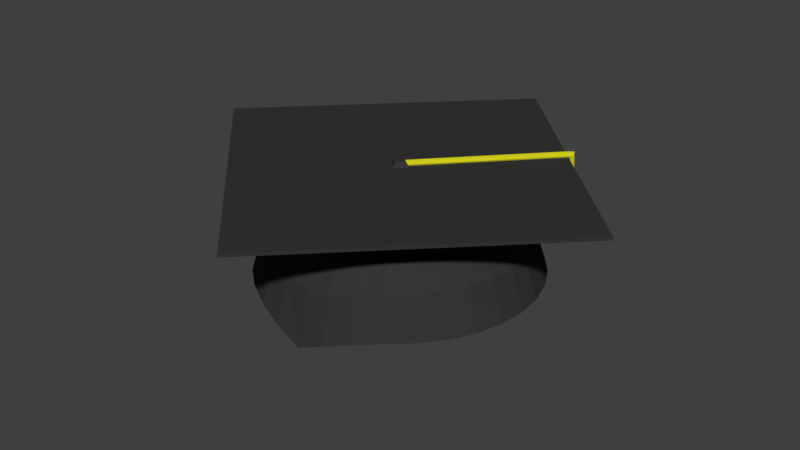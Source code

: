 # Source: grad_cap.blend  (saved by Blender 2.79.0; exported with 4.5.12 LTS)
import bpy
from mathutils import Matrix  # noqa: F401  (used for matrix-valued properties, if any)

bpy.ops.wm.read_factory_settings(use_empty=True)
scene = bpy.context.scene
scene.name = 'Scene'

# ---- collections
col_collection_1 = bpy.data.collections.new('Collection 1'); scene.collection.children.link(col_collection_1)

# ---- images (referenced by path relative to the original .blend; pixels are not part of the script)
import os
ASSET_DIR = os.environ.get("B2B_ASSET_DIR", "")  # directory of the original .blend (textures are referenced by path, not embedded)
HERE = os.path.dirname(os.path.abspath(__file__))  # packed textures are extracted next to this script under _unpacked/

def load_image(name, relpath, width, height, colorspace="sRGB"):
    """Load a texture the original file referenced (path relative to the .blend, or extracted next to this script)."""
    p = next((c for c in (os.path.join(HERE, relpath), os.path.join(ASSET_DIR, relpath)) if relpath and os.path.exists(c)), "")
    if p:
        img = bpy.data.images.load(p, check_existing=True)
        img.name = name
    else:  # same state as the original file: an image datablock whose file is absent (Cycles renders it pink)
        img = bpy.data.images.new(name, width, height)
        img.source = "FILE"
        img.filepath = "//" + (relpath or name)
    img.colorspace_settings.name = colorspace
    return img
img_mortarboard_diffuse = load_image('mortarboard_diffuse', 'mortarboard_diffuse.png', 1024, 1024, 'sRGB')

# ---- materials (node trees are filled in below, after node groups)
mat_material = bpy.data.materials.new('Material')
mat_material.alpha_threshold = 0.0
mat_material.roughness = 0.5
mat_material_001 = bpy.data.materials.new('Material.001')
mat_material_001.alpha_threshold = 0.0
mat_material_001.roughness = 0.5

# ---- material node trees
mat_material.use_nodes = True; mat_material.node_tree.nodes.clear()
_N = mat_material.node_tree.nodes; _L = mat_material.node_tree.links
n0 = _N.new('ShaderNodeOutputMaterial'); n0.name = 'Material Output'; n0.location = (300, 300)
n1 = _N.new('ShaderNodeBsdfDiffuse'); n1.name = 'Diffuse BSDF'; n1.location = (15, 344)
n1.inputs[0].default_value = (0.03728, 0.03728, 0.03728, 1.0)
n2 = _N.new('ShaderNodeTexImage'); n2.name = 'Image Texture'; n2.location = (295, 160)
n2.width = 140
n2.image = img_mortarboard_diffuse
_L.new(n1.outputs[0], n0.inputs[0])
n0.is_active_output = True
mat_material_001.use_nodes = True; mat_material_001.node_tree.nodes.clear()
_N = mat_material_001.node_tree.nodes; _L = mat_material_001.node_tree.links
n0 = _N.new('ShaderNodeOutputMaterial'); n0.name = 'Material Output'; n0.location = (300, 300)
n1 = _N.new('ShaderNodeBsdfDiffuse'); n1.name = 'Diffuse BSDF'; n1.location = (18, 347)
n1.inputs[0].default_value = (0.648, 0.625, 0.013, 1.0)
n2 = _N.new('ShaderNodeTexImage'); n2.name = 'Image Texture'; n2.location = (300, 175)
n2.width = 140
n2.image = img_mortarboard_diffuse
_L.new(n1.outputs[0], n0.inputs[0])
n0.is_active_output = True

# ---- world
world_world = bpy.data.worlds.new('World'); scene.world = world_world
world_world.color = (0.05088, 0.05088, 0.05088)
world_world.use_sun_shadow = False
world_world.sun_shadow_jitter_overblur = 0.0
world_world.cycles.sampling_method = 'MANUAL'

# ---- meshes
me_circle = bpy.data.meshes.new('Circle')
me_circle.from_pydata([(0.0, 1.0, -0.1812), (-0.1951, 0.9808, -0.09935), (-0.3827, 0.9239, -0.03914), (-0.5556, 0.8315, -0.005689), (-0.7071, 0.7071, 0.0), (-0.8315, 0.5556, 0.0), (-0.9239, 0.3827, 0.0), (-0.9808, 0.1951, 0.0), (-1.0, 7.55e-08, 0.0), (-0.9808, -0.1951, 0.0), (-0.9239, -0.3827, 0.0), (-0.8315, -0.5556, 0.0), (-0.7071, -0.7071, 0.0), (-0.5556, -0.8315, -0.005689), (-0.3827, -0.9239, -0.03914), (-0.1951, -0.9808, -0.09935), (3.258e-07, -1.0, -0.1812), (0.1951, -0.9808, -0.09935), (0.3827, -0.9239, -0.03914), (0.5556, -0.8315, -0.005689), (0.7071, -0.7071, 0.0), (0.8315, -0.5556, 0.0), (0.9239, -0.3827, 0.0), (0.9808, -0.1951, 0.0), (1.0, 9.656e-07, 0.0), (0.9808, 0.1951, 0.0), (0.9239, 0.3827, 0.0), (0.8315, 0.5556, 0.0), (0.7071, 0.7071, 0.0), (0.5556, 0.8315, -0.005689), (0.3827, 0.9239, -0.03914), (0.1951, 0.9808, -0.09935), (-9.236e-09, 0.9067, 0.2102), (-0.1769, 0.8893, 0.2284), (-0.347, 0.8377, 0.2627), (-0.5037, 0.7539, 0.2851), (-0.6411, 0.6411, 0.2867), (-0.7539, 0.5037, 0.2867), (-0.8377, 0.347, 0.2867), (-0.8893, 0.1769, 0.2867), (-0.9067, 9.534e-08, 0.2867), (-0.8893, -0.1769, 0.2867), (-0.8377, -0.347, 0.2867), (-0.7539, -0.5037, 0.2867), (-0.6411, -0.6411, 0.2867), (-0.5037, -0.7539, 0.2851), (-0.347, -0.8377, 0.2627), (-0.1769, -0.8893, 0.2284), (2.862e-07, -0.9067, 0.2102), (0.1769, -0.8893, 0.2284), (0.347, -0.8377, 0.2627), (0.5037, -0.7539, 0.2851), (0.6411, -0.6411, 0.2867), (0.7539, -0.5037, 0.2867), (0.8377, -0.347, 0.2867), (0.8893, -0.1769, 0.2867), (0.9067, 9.024e-07, 0.2867), (0.8893, 0.1769, 0.2867), (0.8377, 0.347, 0.2867), (0.7539, 0.5037, 0.2867), (0.6411, 0.6411, 0.2867), (0.5037, 0.7539, 0.2851), (0.347, 0.8377, 0.2627), (0.1769, 0.8893, 0.2284), (-4.595e-08, 0.5532, 0.6063), (-0.1079, 0.5426, 0.6063), (-0.2117, 0.5111, 0.6063), (-0.3073, 0.46, 0.6063), (-0.3912, 0.3912, 0.6063), (-0.46, 0.3073, 0.6063), (-0.5111, 0.2117, 0.6063), (-0.5426, 0.1079, 0.6063), (-0.5532, 1.738e-07, 0.6063), (-0.5426, -0.1079, 0.6063), (-0.5111, -0.2117, 0.6063), (-0.46, -0.3073, 0.6063), (-0.3912, -0.3912, 0.6063), (-0.3073, -0.46, 0.6063), (-0.2117, -0.5111, 0.6063), (-0.1079, -0.5426, 0.6063), (1.343e-07, -0.5532, 0.6063), (0.1079, -0.5426, 0.6063), (0.2117, -0.5111, 0.6063), (0.3073, -0.46, 0.6063), (0.3912, -0.3912, 0.6063), (0.46, -0.3073, 0.6063), (0.5111, -0.2117, 0.6063), (0.5426, -0.1079, 0.6063), (0.5532, 6.662e-07, 0.6063), (0.5426, 0.1079, 0.6063), (0.5111, 0.2117, 0.6063), (0.46, 0.3073, 0.6063), (0.3912, 0.3912, 0.6063), (0.3073, 0.46, 0.6063), (0.2117, 0.5111, 0.6063), (0.1079, 0.5426, 0.6063), (-1.187e-07, 2.85e-07, 0.7073), (0.774, -0.154, 0.4338), (-0.774, -0.154, 0.4338), (0.7291, -0.302, 0.4338), (-0.7892, 1.202e-07, 0.4338), (0.6562, -0.4384, 0.4338), (-0.774, 0.154, 0.4338), (0.558, -0.558, 0.4338), (-0.7291, 0.302, 0.4338), (0.4384, -0.6562, 0.4338), (-0.6562, 0.4384, 0.4338), (0.302, -0.7291, 0.4292), (0.154, 0.774, 0.417), (-0.558, 0.558, 0.4338), (0.154, -0.774, 0.417), (0.302, 0.7291, 0.4292), (-0.4384, 0.6562, 0.4338), (2.328e-07, -0.7892, 0.4104), (0.4384, 0.6562, 0.4338), (-0.302, 0.7291, 0.4292), (-0.154, -0.774, 0.417), (0.558, 0.558, 0.4338), (-2.438e-08, 0.7892, 0.4104), (-0.154, 0.774, 0.417), (-0.302, -0.7291, 0.4292), (0.6562, 0.4384, 0.4338), (-0.4384, -0.6562, 0.4338), (0.7291, 0.302, 0.4338), (-0.6562, -0.4384, 0.4338), (-0.558, -0.558, 0.4338), (0.7892, 8.227e-07, 0.4338), (0.774, 0.154, 0.4338), (-0.7291, -0.302, 0.4338), (0.0, -0.0782, 0.7336), (0.0782, 0.0, 0.7336), (-0.0782, 0.0, 0.7336), (0.0, 0.0782, 0.7336), (0.0, 0.9797, -0.1864), (-0.193, 0.9606, -0.1049), (-0.3764, 0.9048, -0.04525), (-0.545, 0.8145, -0.01208), (-0.693, 0.6929, -0.006477), (-0.8149, 0.5445, -0.006497), (-0.9054, 0.375, -0.006497), (-0.9612, 0.1912, -0.006497), (-0.98, 7.55e-08, -0.006497), (-0.9612, -0.1912, -0.006497), (-0.9054, -0.375, -0.006497), (-0.8149, -0.5445, -0.006497), (-0.693, -0.6929, -0.006477), (-0.545, -0.8145, -0.01208), (-0.3764, -0.9048, -0.04525), (-0.193, -0.9606, -0.1049), (3.258e-07, -0.9797, -0.1864), (0.193, -0.9606, -0.1049), (0.3764, -0.9048, -0.04525), (0.545, -0.8145, -0.01208), (0.693, -0.6929, -0.006477), (0.8149, -0.5445, -0.006497), (0.9054, -0.375, -0.006497), (0.9612, -0.1912, -0.006497), (0.98, 9.656e-07, -0.006497), (0.9612, 0.1912, -0.006497), (0.9054, 0.375, -0.006497), (0.8149, 0.5445, -0.006497), (0.693, 0.6929, -0.006477), (0.545, 0.8145, -0.01208), (0.3764, 0.9048, -0.04525), (0.193, 0.9606, -0.1049), (-9.236e-09, 0.8872, 0.2023), (-0.1744, 0.8702, 0.22), (-0.3409, 0.8198, 0.2535), (-0.4939, 0.7382, 0.2753), (-0.6281, 0.628, 0.2769), (-0.7385, 0.4934, 0.2769), (-0.8206, 0.3399, 0.2769), (-0.8711, 0.1733, 0.2769), (-0.8882, 9.534e-08, 0.2769), (-0.8711, -0.1733, 0.2769), (-0.8206, -0.3399, 0.2769), (-0.7385, -0.4934, 0.2769), (-0.6281, -0.628, 0.2769), (-0.4939, -0.7382, 0.2753), (-0.3409, -0.8198, 0.2535), (-0.1744, -0.8702, 0.22), (2.862e-07, -0.8872, 0.2023), (0.1744, -0.8702, 0.22), (0.3409, -0.8198, 0.2535), (0.4939, -0.7382, 0.2753), (0.6281, -0.628, 0.2769), (0.7385, -0.4934, 0.2769), (0.8206, -0.3399, 0.2769), (0.8711, -0.1733, 0.2769), (0.8882, 9.024e-07, 0.2769), (0.8711, 0.1733, 0.2769), (0.8206, 0.3399, 0.2769), (0.7385, 0.4934, 0.2769), (0.6281, 0.628, 0.2769), (0.4939, 0.7382, 0.2753), (0.3409, 0.8198, 0.2535), (0.1744, 0.8702, 0.22), (-4.595e-08, 0.5441, 0.5874), (-0.1065, 0.5337, 0.5873), (-0.2086, 0.5029, 0.5872), (-0.3027, 0.4528, 0.5871), (-0.3851, 0.3851, 0.5871), (-0.4529, 0.3026, 0.5871), (-0.5032, 0.2084, 0.5871), (-0.5342, 0.1063, 0.5871), (-0.5447, 1.738e-07, 0.5871), (-0.5342, -0.1063, 0.5871), (-0.5032, -0.2084, 0.5871), (-0.4529, -0.3026, 0.5871), (-0.3851, -0.3851, 0.5871), (-0.3027, -0.4528, 0.5871), (-0.2086, -0.5029, 0.5872), (-0.1065, -0.5337, 0.5873), (1.343e-07, -0.5441, 0.5874), (0.1065, -0.5337, 0.5873), (0.2086, -0.5029, 0.5872), (0.3027, -0.4528, 0.5871), (0.3851, -0.3851, 0.5871), (0.4529, -0.3026, 0.5871), (0.5032, -0.2084, 0.5871), (0.5342, -0.1063, 0.5871), (0.5447, 6.662e-07, 0.5871), (0.5342, 0.1063, 0.5871), (0.5032, 0.2084, 0.5871), (0.4529, 0.3026, 0.5871), (0.3851, 0.3851, 0.5871), (0.3027, 0.4528, 0.5871), (0.2086, 0.5029, 0.5872), (0.1065, 0.5337, 0.5873), (-1.187e-07, 2.85e-07, 0.6863), (0.7597, -0.1511, 0.4187), (-0.7597, -0.1511, 0.4187), (0.7156, -0.2964, 0.4187), (-0.7746, 1.202e-07, 0.4187), (0.644, -0.4303, 0.4187), (-0.7597, 0.1511, 0.4187), (0.5477, -0.5477, 0.4187), (-0.7156, 0.2964, 0.4187), (0.4305, -0.6437, 0.4188), (-0.644, 0.4303, 0.4187), (0.2971, -0.7147, 0.4147), (0.1518, 0.7584, 0.4031), (-0.5477, 0.5477, 0.4187), (0.1518, -0.7584, 0.4031), (0.2971, 0.7147, 0.4147), (-0.4305, 0.6437, 0.4188), (2.328e-07, -0.7731, 0.3969), (0.4305, 0.6437, 0.4188), (-0.2971, 0.7147, 0.4147), (-0.1518, -0.7584, 0.4031), (0.5477, 0.5477, 0.4187), (-2.438e-08, 0.7731, 0.3969), (-0.1518, 0.7584, 0.4031), (-0.2971, -0.7147, 0.4147), (0.644, 0.4303, 0.4187), (-0.4305, -0.6437, 0.4188), (0.7156, 0.2964, 0.4187), (-0.644, -0.4303, 0.4187), (-0.5477, -0.5477, 0.4187), (0.7746, 8.227e-07, 0.4187), (0.7597, 0.1511, 0.4187), (-0.7156, -0.2964, 0.4187), (0.0, -1.585, 0.7126), (1.585, 0.0, 0.7126), (-1.585, 0.0, 0.7126), (0.0, 1.585, 0.7126), (-1.585, 0.0, 0.7336), (0.0, -1.585, 0.7336), (1.585, 0.0, 0.7336), (0.0, 1.585, 0.7336), (0.0, -0.04608, 0.771), (0.04608, 0.0, 0.771), (-0.04608, 0.0, 0.771), (0.0, 0.04608, 0.771), (0.8048, 0.8339, 0.7607), (0.7966, 0.8502, 0.7653), (0.7677, 0.8216, 0.7682), (0.02043, 0.01644, 0.7682), (0.7798, 0.8095, 0.7611), (0.03258, 0.004283, 0.7611), (0.7849, 0.8044, 0.7439), (0.03762, -0.0007516, 0.7439), (0.7799, 0.8097, 0.7263), (0.03258, 0.004283, 0.7267), (0.7682, 0.822, 0.7186), (0.02043, 0.01644, 0.7196), (0.7557, 0.8338, 0.7265), (0.008271, 0.02859, 0.7267), (0.7505, 0.8388, 0.7439), (0.003236, 0.03363, 0.7439), (0.7555, 0.8338, 0.7611), (0.008271, 0.02859, 0.7611), (0.8014, 0.8198, 0.7463), (0.7883, 0.8162, 0.7303), (0.7736, 0.8252, 0.7217), (0.7652, 0.8413, 0.7269), (0.7686, 0.8555, 0.7415), (0.7816, 0.8591, 0.7573), (0.8347, 0.8388, 0.1772), (0.8206, 0.8674, 0.1751), (0.8221, 0.8031, 0.1749), (0.7858, 0.7906, 0.1695), (0.7539, 0.8025, 0.1658), (0.7423, 0.8334, 0.1638), (0.755, 0.8691, 0.166), (0.7912, 0.8816, 0.1714)], [], [(30, 62, 61, 29), (17, 49, 48, 16), (4, 36, 35, 3), (31, 63, 62, 30), (18, 50, 49, 17), (5, 37, 36, 4), (0, 32, 63, 31), (19, 51, 50, 18), (6, 38, 37, 5), (20, 52, 51, 19), (7, 39, 38, 6), (21, 53, 52, 20), (8, 40, 39, 7), (22, 54, 53, 21), (9, 41, 40, 8), (23, 55, 54, 22), (10, 42, 41, 9), (24, 56, 55, 23), (11, 43, 42, 10), (25, 57, 56, 24), (12, 44, 43, 11), (26, 58, 57, 25), (13, 45, 44, 12), (27, 59, 58, 26), (14, 46, 45, 13), (1, 33, 32, 0), (28, 60, 59, 27), (15, 47, 46, 14), (2, 34, 33, 1), (29, 61, 60, 28), (16, 48, 47, 15), (3, 35, 34, 2), (126, 127, 89, 88), (124, 125, 76, 75), (127, 123, 90, 89), (125, 122, 77, 76), (123, 121, 91, 90), (122, 120, 78, 77), (118, 119, 65, 64), (121, 117, 92, 91), (120, 116, 79, 78), (119, 115, 66, 65), (117, 114, 93, 92), (116, 113, 80, 79), (115, 112, 67, 66), (114, 111, 94, 93), (113, 110, 81, 80), (112, 109, 68, 67), (111, 108, 95, 94), (110, 107, 82, 81), (109, 106, 69, 68), (108, 118, 64, 95), (107, 105, 83, 82), (106, 104, 70, 69), (105, 103, 84, 83), (104, 102, 71, 70), (103, 101, 85, 84), (102, 100, 72, 71), (101, 99, 86, 85), (100, 98, 73, 72), (99, 97, 87, 86), (98, 128, 74, 73), (97, 126, 88, 87), (128, 124, 75, 74), (64, 65, 96), (91, 92, 96), (78, 79, 96), (65, 66, 96), (92, 93, 96), (79, 80, 96), (66, 67, 96), (93, 94, 96), (80, 81, 96), (67, 68, 96), (94, 95, 96), (81, 82, 96), (68, 69, 96), (95, 64, 96), (82, 83, 96), (69, 70, 96), (83, 84, 96), (70, 71, 96), (84, 85, 96), (71, 72, 96), (85, 86, 96), (72, 73, 96), (86, 87, 96), (73, 74, 96), (87, 88, 96), (74, 75, 96), (88, 89, 96), (75, 76, 96), (89, 90, 96), (76, 77, 96), (90, 91, 96), (77, 78, 96), (42, 43, 124, 128), (55, 56, 126, 97), (41, 42, 128, 98), (54, 55, 97, 99), (40, 41, 98, 100), (53, 54, 99, 101), (39, 40, 100, 102), (52, 53, 101, 103), (38, 39, 102, 104), (51, 52, 103, 105), (37, 38, 104, 106), (50, 51, 105, 107), (63, 32, 118, 108), (36, 37, 106, 109), (49, 50, 107, 110), (62, 63, 108, 111), (35, 36, 109, 112), (48, 49, 110, 113), (61, 62, 111, 114), (34, 35, 112, 115), (47, 48, 113, 116), (60, 61, 114, 117), (33, 34, 115, 119), (46, 47, 116, 120), (59, 60, 117, 121), (32, 33, 119, 118), (45, 46, 120, 122), (58, 59, 121, 123), (44, 45, 122, 125), (57, 58, 123, 127), (43, 44, 125, 124), (56, 57, 127, 126), (131, 129, 270, 272), (163, 162, 194, 195), (150, 149, 181, 182), (137, 136, 168, 169), (164, 163, 195, 196), (151, 150, 182, 183), (138, 137, 169, 170), (133, 164, 196, 165), (152, 151, 183, 184), (139, 138, 170, 171), (153, 152, 184, 185), (140, 139, 171, 172), (154, 153, 185, 186), (141, 140, 172, 173), (155, 154, 186, 187), (142, 141, 173, 174), (156, 155, 187, 188), (143, 142, 174, 175), (157, 156, 188, 189), (144, 143, 175, 176), (158, 157, 189, 190), (145, 144, 176, 177), (159, 158, 190, 191), (146, 145, 177, 178), (160, 159, 191, 192), (147, 146, 178, 179), (134, 133, 165, 166), (161, 160, 192, 193), (148, 147, 179, 180), (135, 134, 166, 167), (162, 161, 193, 194), (149, 148, 180, 181), (136, 135, 167, 168), (259, 221, 222, 260), (257, 208, 209, 258), (260, 222, 223, 256), (258, 209, 210, 255), (256, 223, 224, 254), (255, 210, 211, 253), (251, 197, 198, 252), (254, 224, 225, 250), (253, 211, 212, 249), (252, 198, 199, 248), (250, 225, 226, 247), (249, 212, 213, 246), (248, 199, 200, 245), (247, 226, 227, 244), (246, 213, 214, 243), (245, 200, 201, 242), (244, 227, 228, 241), (243, 214, 215, 240), (242, 201, 202, 239), (241, 228, 197, 251), (240, 215, 216, 238), (239, 202, 203, 237), (238, 216, 217, 236), (237, 203, 204, 235), (236, 217, 218, 234), (235, 204, 205, 233), (234, 218, 219, 232), (233, 205, 206, 231), (232, 219, 220, 230), (231, 206, 207, 261), (230, 220, 221, 259), (261, 207, 208, 257), (197, 229, 198), (224, 229, 225), (211, 229, 212), (198, 229, 199), (225, 229, 226), (212, 229, 213), (199, 229, 200), (226, 229, 227), (213, 229, 214), (200, 229, 201), (227, 229, 228), (214, 229, 215), (201, 229, 202), (228, 229, 197), (215, 229, 216), (202, 229, 203), (216, 229, 217), (203, 229, 204), (217, 229, 218), (204, 229, 205), (218, 229, 219), (205, 229, 206), (219, 229, 220), (206, 229, 207), (220, 229, 221), (207, 229, 208), (221, 229, 222), (208, 229, 209), (222, 229, 223), (209, 229, 210), (223, 229, 224), (210, 229, 211), (175, 261, 257, 176), (188, 230, 259, 189), (174, 231, 261, 175), (187, 232, 230, 188), (173, 233, 231, 174), (186, 234, 232, 187), (172, 235, 233, 173), (185, 236, 234, 186), (171, 237, 235, 172), (184, 238, 236, 185), (170, 239, 237, 171), (183, 240, 238, 184), (196, 241, 251, 165), (169, 242, 239, 170), (182, 243, 240, 183), (195, 244, 241, 196), (168, 245, 242, 169), (181, 246, 243, 182), (194, 247, 244, 195), (167, 248, 245, 168), (180, 249, 246, 181), (193, 250, 247, 194), (166, 252, 248, 167), (179, 253, 249, 180), (192, 254, 250, 193), (165, 251, 252, 166), (178, 255, 253, 179), (191, 256, 254, 192), (177, 258, 255, 178), (190, 260, 256, 191), (176, 257, 258, 177), (189, 259, 260, 190), (262, 264, 265, 263), (1, 0, 133, 134), (2, 1, 134, 135), (3, 2, 135, 136), (4, 3, 136, 137), (5, 4, 137, 138), (6, 5, 138, 139), (7, 6, 139, 140), (8, 7, 140, 141), (9, 8, 141, 142), (10, 9, 142, 143), (11, 10, 143, 144), (12, 11, 144, 145), (13, 12, 145, 146), (14, 13, 146, 147), (15, 14, 147, 148), (16, 15, 148, 149), (17, 16, 149, 150), (18, 17, 150, 151), (19, 18, 151, 152), (20, 19, 152, 153), (21, 20, 153, 154), (22, 21, 154, 155), (23, 22, 155, 156), (24, 23, 156, 157), (25, 24, 157, 158), (26, 25, 158, 159), (27, 26, 159, 160), (28, 27, 160, 161), (29, 28, 161, 162), (30, 29, 162, 163), (31, 30, 163, 164), (0, 31, 164, 133), (267, 266, 264, 262), (268, 267, 262, 263), (269, 268, 263, 265), (266, 269, 265, 264), (129, 131, 266, 267), (130, 129, 267, 268), (132, 130, 268, 269), (131, 132, 269, 266), (270, 271, 273, 272), (132, 131, 272, 273), (129, 130, 271, 270), (130, 132, 273, 271), (297, 275, 299, 305), (288, 290, 297, 296), (276, 277, 279, 278), (295, 296, 304, 303), (280, 282, 293, 292), (278, 279, 281, 280), (293, 294, 302, 301), (290, 276, 275, 297), (280, 281, 283, 282), (275, 274, 298, 299), (286, 288, 296, 295), (282, 283, 285, 284), (294, 295, 303, 302), (278, 280, 292, 274), (284, 285, 287, 286), (299, 298, 300, 301, 302, 303, 304, 305), (276, 278, 274, 275), (286, 287, 289, 288), (279, 277, 291, 289, 287, 285, 283, 281), (296, 297, 305, 304), (288, 289, 291, 290), (292, 293, 301, 300), (282, 284, 294, 293), (290, 291, 277, 276), (284, 286, 295, 294), (274, 292, 300, 298)])
me_circle.polygons.foreach_set('material_index', [0, 0, 0, 0, 0, 0, 0, 0, 0, 0, 0, 0, 0, 0, 0, 0, 0, 0, 0, 0, 0, 0, 0, 0, 0, 0, 0, 0, 0, 0, 0, 0, 0, 0, 0, 0, 0, 0, 0, 0, 0, 0, 0, 0, 0, 0, 0, 0, 0, 0, 0, 0, 0, 0, 0, 0, 0, 0, 0, 0, 0, 0, 0, 0, 0, 0, 0, 0, 0, 0, 0, 0, 0, 0, 0, 0, 0, 0, 0, 0, 0, 0, 0, 0, 0, 0, 0, 0, 0, 0, 0, 0, 0, 0, 0, 0, 0, 0, 0, 0, 0, 0, 0, 0, 0, 0, 0, 0, 0, 0, 0, 0, 0, 0, 0, 0, 0, 0, 0, 0, 0, 0, 0, 0, 0, 0, 0, 0, 0, 0, 0, 0, 0, 0, 0, 0, 0, 0, 0, 0, 0, 0, 0, 0, 0, 0, 0, 0, 0, 0, 0, 0, 0, 0, 0, 0, 0, 0, 0, 0, 0, 0, 0, 0, 0, 0, 0, 0, 0, 0, 0, 0, 0, 0, 0, 0, 0, 0, 0, 0, 0, 0, 0, 0, 0, 0, 0, 0, 0, 0, 0, 0, 0, 0, 0, 0, 0, 0, 0, 0, 0, 0, 0, 0, 0, 0, 0, 0, 0, 0, 0, 0, 0, 0, 0, 0, 0, 0, 0, 0, 0, 0, 0, 0, 0, 0, 0, 0, 0, 0, 0, 0, 0, 0, 0, 0, 0, 0, 0, 0, 0, 0, 0, 0, 0, 0, 0, 0, 0, 0, 0, 0, 0, 0, 0, 0, 0, 0, 0, 0, 0, 0, 0, 0, 0, 0, 0, 0, 0, 0, 0, 0, 0, 0, 0, 0, 0, 0, 0, 0, 0, 0, 0, 0, 0, 0, 0, 0, 0, 0, 0, 0, 0, 0, 0, 0, 0, 0, 0, 0, 0, 0, 1, 1, 1, 1, 1, 1, 1, 1, 1, 1, 1, 1, 1, 1, 1, 1, 1, 1, 1, 1, 1, 1, 1, 1, 1, 1])
_uv = me_circle.uv_layers.new(name='UVMap')
_uv.uv.foreach_set('vector', [0.3105, 0.6733, 0.3656, 0.6626, 0.372, 0.6845, 0.3191, 0.6975, 0.8495, 0.6631, 0.792, 0.68, 0.7916, 0.6564, 0.86, 0.6357, 0.3154, 0.4761, 0.368, 0.4838, 0.3664, 0.5134, 0.313, 0.5088, 0.2977, 0.6446, 0.3576, 0.6366, 0.3656, 0.6626, 0.3105, 0.6733, 0.8431, 0.6942, 0.7898, 0.7077, 0.792, 0.68, 0.8495, 0.6631, 0.3175, 0.4465, 0.3699, 0.4569, 0.368, 0.4838, 0.3154, 0.4761, 0.2818, 0.6126, 0.3531, 0.6075, 0.3576, 0.6366, 0.2977, 0.6446, 0.8415, 0.7276, 0.7897, 0.7379, 0.7898, 0.7077, 0.8431, 0.6942, 0.3201, 0.4211, 0.3723, 0.4338, 0.3699, 0.4569, 0.3175, 0.4465, 0.8448, 0.7621, 0.7934, 0.7691, 0.7897, 0.7379, 0.8415, 0.7276, 0.3232, 0.4009, 0.3751, 0.4155, 0.3723, 0.4338, 0.3201, 0.4211, 0.8489, 0.7969, 0.797, 0.8006, 0.7934, 0.7691, 0.8448, 0.7621, 0.9033, 0.02379, 0.8506, 0.02868, 0.8521, 0.007102, 0.905, 0.0, 0.8526, 0.8307, 0.8004, 0.8313, 0.797, 0.8006, 0.8489, 0.7969, 0.9009, 0.05209, 0.8484, 0.05433, 0.8506, 0.02868, 0.9033, 0.02379, 0.8558, 0.8623, 0.8033, 0.8599, 0.8004, 0.8313, 0.8526, 0.8307, 0.8978, 0.0838, 0.8455, 0.08308, 0.8484, 0.05433, 0.9009, 0.05209, 0.8583, 0.8904, 0.8055, 0.8854, 0.8033, 0.8599, 0.8558, 0.8623, 0.8941, 0.1177, 0.8422, 0.1138, 0.8455, 0.08308, 0.8978, 0.0838, 0.86, 0.9139, 0.8071, 0.9067, 0.8055, 0.8854, 0.8583, 0.8904, 0.89, 0.1525, 0.8385, 0.1454, 0.8422, 0.1138, 0.8941, 0.1177, 0.6427, 0.7895, 0.6012, 0.7952, 0.6049, 0.7656, 0.6468, 0.7569, 0.8867, 0.187, 0.8349, 0.1766, 0.8385, 0.1454, 0.89, 0.1525, 0.6412, 0.8241, 0.5998, 0.8265, 0.6012, 0.7952, 0.6427, 0.7895, 0.8882, 0.2203, 0.8349, 0.2066, 0.8349, 0.1766, 0.8867, 0.187, 0.2956, 0.5784, 0.3557, 0.5765, 0.3531, 0.6075, 0.2818, 0.6126, 0.6422, 0.8591, 0.6008, 0.8583, 0.5998, 0.8265, 0.6412, 0.8241, 0.8946, 0.2511, 0.837, 0.2341, 0.8349, 0.2066, 0.8882, 0.2203, 0.3063, 0.5434, 0.3618, 0.5447, 0.3557, 0.5765, 0.2956, 0.5784, 0.6468, 0.8933, 0.6043, 0.8893, 0.6008, 0.8583, 0.6422, 0.8591, 0.905, 0.2783, 0.8365, 0.2576, 0.837, 0.2341, 0.8946, 0.2511, 0.313, 0.5088, 0.3664, 0.5134, 0.3618, 0.5447, 0.3063, 0.5434, 0.07089, 0.4401, 0.09617, 0.4288, 0.1094, 0.4689, 0.09173, 0.4768, 0.1309, 0.7035, 0.1036, 0.6989, 0.1147, 0.6582, 0.1338, 0.6615, 0.09617, 0.4288, 0.1232, 0.4227, 0.1284, 0.4646, 0.1094, 0.4689, 0.1036, 0.6989, 0.07777, 0.689, 0.09655, 0.6513, 0.1147, 0.6582, 0.1232, 0.4227, 0.1508, 0.4219, 0.1478, 0.4641, 0.1284, 0.4646, 0.07777, 0.689, 0.05433, 0.6742, 0.08012, 0.641, 0.09655, 0.6513, 0.2636, 0.4928, 0.2749, 0.518, 0.2347, 0.5315, 0.2268, 0.5137, 0.1508, 0.4219, 0.1781, 0.4266, 0.1669, 0.4673, 0.1478, 0.4641, 0.05433, 0.6742, 0.03423, 0.6552, 0.06602, 0.6276, 0.08012, 0.641, 0.2749, 0.518, 0.281, 0.545, 0.239, 0.5504, 0.2347, 0.5315, 0.1781, 0.4266, 0.204, 0.4364, 0.185, 0.4743, 0.1669, 0.4673, 0.03423, 0.6552, 0.01822, 0.6326, 0.0548, 0.6118, 0.06602, 0.6276, 0.281, 0.545, 0.2818, 0.5727, 0.2395, 0.5698, 0.239, 0.5504, 0.204, 0.4364, 0.2274, 0.4512, 0.2015, 0.4846, 0.185, 0.4743, 0.01822, 0.6326, 0.006921, 0.6074, 0.04688, 0.5941, 0.0548, 0.6118, 0.2818, 0.5727, 0.2771, 0.5999, 0.2363, 0.5889, 0.2395, 0.5698, 0.2274, 0.4512, 0.2475, 0.4702, 0.2156, 0.4979, 0.2015, 0.4846, 0.006921, 0.6074, 0.0007664, 0.5804, 0.04257, 0.5752, 0.04688, 0.5941, 0.2771, 0.5999, 0.2672, 0.6258, 0.2294, 0.607, 0.2363, 0.5889, 0.2475, 0.4702, 0.2636, 0.4928, 0.2268, 0.5137, 0.2156, 0.4979, 0.0007664, 0.5804, 0.0, 0.5528, 0.04204, 0.5558, 0.04257, 0.5752, 0.2672, 0.6258, 0.2525, 0.6492, 0.219, 0.6234, 0.2294, 0.607, 0.0, 0.5528, 0.00465, 0.5255, 0.04529, 0.5367, 0.04204, 0.5558, 0.2525, 0.6492, 0.2335, 0.6693, 0.2057, 0.6375, 0.219, 0.6234, 0.00465, 0.5255, 0.01454, 0.4996, 0.05222, 0.5186, 0.04529, 0.5367, 0.2335, 0.6693, 0.2109, 0.6853, 0.1899, 0.6487, 0.2057, 0.6375, 0.01454, 0.4996, 0.02928, 0.4762, 0.06256, 0.5021, 0.05222, 0.5186, 0.2109, 0.6853, 0.1856, 0.6966, 0.1721, 0.6566, 0.1899, 0.6487, 0.02928, 0.4762, 0.0483, 0.4561, 0.0759, 0.4881, 0.06256, 0.5021, 0.1856, 0.6966, 0.1586, 0.7027, 0.1532, 0.6609, 0.1721, 0.6566, 0.0483, 0.4561, 0.07089, 0.4401, 0.09173, 0.4768, 0.0759, 0.4881, 0.1586, 0.7027, 0.1309, 0.7035, 0.1338, 0.6615, 0.1532, 0.6609, 0.2268, 0.5137, 0.2347, 0.5315, 0.1407, 0.5628, 0.1478, 0.4641, 0.1669, 0.4673, 0.1407, 0.5628, 0.08012, 0.641, 0.06602, 0.6276, 0.1407, 0.5628, 0.2347, 0.5315, 0.239, 0.5504, 0.1407, 0.5628, 0.1669, 0.4673, 0.185, 0.4743, 0.1407, 0.5628, 0.06602, 0.6276, 0.0548, 0.6118, 0.1407, 0.5628, 0.239, 0.5504, 0.2395, 0.5698, 0.1407, 0.5628, 0.185, 0.4743, 0.2015, 0.4846, 0.1407, 0.5628, 0.0548, 0.6118, 0.04688, 0.5941, 0.1407, 0.5628, 0.2395, 0.5698, 0.2363, 0.5889, 0.1407, 0.5628, 0.2015, 0.4846, 0.2156, 0.4979, 0.1407, 0.5628, 0.04688, 0.5941, 0.04257, 0.5752, 0.1407, 0.5628, 0.2363, 0.5889, 0.2294, 0.607, 0.1407, 0.5628, 0.2156, 0.4979, 0.2268, 0.5137, 0.1407, 0.5628, 0.04257, 0.5752, 0.04204, 0.5558, 0.1407, 0.5628, 0.2294, 0.607, 0.219, 0.6234, 0.1407, 0.5628, 0.04204, 0.5558, 0.04529, 0.5367, 0.1407, 0.5628, 0.219, 0.6234, 0.2057, 0.6375, 0.1407, 0.5628, 0.04529, 0.5367, 0.05222, 0.5186, 0.1407, 0.5628, 0.2057, 0.6375, 0.1899, 0.6487, 0.1407, 0.5628, 0.05222, 0.5186, 0.06256, 0.5021, 0.1407, 0.5628, 0.1899, 0.6487, 0.1721, 0.6566, 0.1407, 0.5628, 0.06256, 0.5021, 0.0759, 0.4881, 0.1407, 0.5628, 0.1721, 0.6566, 0.1532, 0.6609, 0.1407, 0.5628, 0.0759, 0.4881, 0.09173, 0.4768, 0.1407, 0.5628, 0.1532, 0.6609, 0.1338, 0.6615, 0.1407, 0.5628, 0.09173, 0.4768, 0.1094, 0.4689, 0.1407, 0.5628, 0.1338, 0.6615, 0.1147, 0.6582, 0.1407, 0.5628, 0.1094, 0.4689, 0.1284, 0.4646, 0.1407, 0.5628, 0.1147, 0.6582, 0.09655, 0.6513, 0.1407, 0.5628, 0.1284, 0.4646, 0.1478, 0.4641, 0.1407, 0.5628, 0.09655, 0.6513, 0.08012, 0.641, 0.1407, 0.5628, 0.8455, 0.08308, 0.8422, 0.1138, 0.8148, 0.1135, 0.8177, 0.0867, 0.8033, 0.8599, 0.8055, 0.8854, 0.7771, 0.8746, 0.7752, 0.8524, 0.8484, 0.05433, 0.8455, 0.08308, 0.8177, 0.0867, 0.8202, 0.06167, 0.8004, 0.8313, 0.8033, 0.8599, 0.7752, 0.8524, 0.7727, 0.8275, 0.8506, 0.02868, 0.8484, 0.05433, 0.8202, 0.06167, 0.8221, 0.03934, 0.797, 0.8006, 0.8004, 0.8313, 0.7727, 0.8275, 0.7698, 0.8008, 0.2473, 0.6851, 0.2214, 0.7035, 0.2109, 0.6853, 0.2335, 0.6693, 0.7934, 0.7691, 0.797, 0.8006, 0.7698, 0.8008, 0.7665, 0.7733, 0.2692, 0.662, 0.2473, 0.6851, 0.2335, 0.6693, 0.2525, 0.6492, 0.7897, 0.7379, 0.7934, 0.7691, 0.7665, 0.7733, 0.7631, 0.7462, 0.3699, 0.4569, 0.3723, 0.4338, 0.3999, 0.4498, 0.3978, 0.4699, 0.7898, 0.7077, 0.7897, 0.7379, 0.7631, 0.7462, 0.7605, 0.7203, 0.3576, 0.6366, 0.3531, 0.6075, 0.3909, 0.601, 0.3932, 0.6263, 0.368, 0.4838, 0.3699, 0.4569, 0.3978, 0.4699, 0.3962, 0.4933, 0.792, 0.68, 0.7898, 0.7077, 0.7605, 0.7203, 0.7593, 0.6965, 0.3656, 0.6626, 0.3576, 0.6366, 0.3932, 0.6263, 0.397, 0.6489, 0.3664, 0.5134, 0.368, 0.4838, 0.3962, 0.4933, 0.395, 0.5191, 0.7916, 0.6564, 0.792, 0.68, 0.7593, 0.6965, 0.7573, 0.6761, 0.372, 0.6845, 0.3656, 0.6626, 0.397, 0.6489, 0.3999, 0.668, 0.3618, 0.5447, 0.3664, 0.5134, 0.395, 0.5191, 0.3936, 0.5463, 0.837, 0.2341, 0.8365, 0.2576, 0.8022, 0.2376, 0.8043, 0.2174, 0.1838, 0.4062, 0.2135, 0.4176, 0.204, 0.4364, 0.1781, 0.4266, 0.3557, 0.5765, 0.3618, 0.5447, 0.3936, 0.5463, 0.3915, 0.574, 0.8349, 0.2066, 0.837, 0.2341, 0.8043, 0.2174, 0.8055, 0.1938, 0.1524, 0.4009, 0.1838, 0.4062, 0.1781, 0.4266, 0.1508, 0.4219, 0.3531, 0.6075, 0.3557, 0.5765, 0.3915, 0.574, 0.3909, 0.601, 0.8349, 0.1766, 0.8349, 0.2066, 0.8055, 0.1938, 0.8082, 0.168, 0.1206, 0.4018, 0.1524, 0.4009, 0.1508, 0.4219, 0.1232, 0.4227, 0.8385, 0.1454, 0.8349, 0.1766, 0.8082, 0.168, 0.8116, 0.1409, 0.08958, 0.4088, 0.1206, 0.4018, 0.1232, 0.4227, 0.09617, 0.4288, 0.8422, 0.1138, 0.8385, 0.1454, 0.8116, 0.1409, 0.8148, 0.1135, 0.06054, 0.4218, 0.08958, 0.4088, 0.09617, 0.4288, 0.07089, 0.4401, 0.3935, 0.7173, 0.3935, 0.6975, 0.4004, 0.7018, 0.4004, 0.7134, 0.9388, 0.6932, 0.9361, 0.7258, 0.8862, 0.7358, 0.8872, 0.7065, 0.9021, 0.4619, 0.8885, 0.4273, 0.9556, 0.4359, 0.958, 0.4666, 0.3623, 0.8225, 0.359, 0.8563, 0.3092, 0.8457, 0.3128, 0.8152, 0.9467, 0.6628, 0.9388, 0.6932, 0.8872, 0.7065, 0.8908, 0.6794, 0.911, 0.4966, 0.9021, 0.4619, 0.958, 0.4666, 0.9624, 0.498, 0.3668, 0.7885, 0.3623, 0.8225, 0.3128, 0.8152, 0.3169, 0.7844, 0.9593, 0.6357, 0.9467, 0.6628, 0.8908, 0.6794, 0.8922, 0.656, 0.9146, 0.5306, 0.911, 0.4966, 0.9624, 0.498, 0.9642, 0.5287, 0.3715, 0.7555, 0.3668, 0.7885, 0.3169, 0.7844, 0.3212, 0.7545, 0.9127, 0.5625, 0.9146, 0.5306, 0.9642, 0.5287, 0.9619, 0.5575, 0.3762, 0.7248, 0.3715, 0.7555, 0.3212, 0.7545, 0.3254, 0.7266, 0.9093, 0.5914, 0.9127, 0.5625, 0.9619, 0.5575, 0.9588, 0.5837, 0.3806, 0.6975, 0.3762, 0.7248, 0.3254, 0.7266, 0.3294, 0.7019, 0.9055, 0.6161, 0.9093, 0.5914, 0.9588, 0.5837, 0.9554, 0.6062, 0.882, 0.5942, 0.8753, 0.6231, 0.8234, 0.6134, 0.8295, 0.5872, 0.9015, 0.6357, 0.9055, 0.6161, 0.9554, 0.6062, 0.9518, 0.624, 0.8865, 0.5623, 0.882, 0.5942, 0.8295, 0.5872, 0.8335, 0.5582, 0.9555, 0.8853, 0.9593, 0.9083, 0.9079, 0.9012, 0.9044, 0.8803, 0.8885, 0.5285, 0.8865, 0.5623, 0.8335, 0.5582, 0.8353, 0.5276, 0.9513, 0.8578, 0.9555, 0.8853, 0.9044, 0.8803, 0.9007, 0.8553, 0.888, 0.4941, 0.8885, 0.5285, 0.8353, 0.5276, 0.8348, 0.4965, 0.9471, 0.8268, 0.9513, 0.8578, 0.9007, 0.8553, 0.8968, 0.8273, 0.8859, 0.4606, 0.888, 0.4941, 0.8348, 0.4965, 0.8324, 0.4661, 0.9428, 0.7937, 0.9471, 0.8268, 0.8968, 0.8273, 0.893, 0.7973, 0.8861, 0.4292, 0.8859, 0.4606, 0.8324, 0.4661, 0.8312, 0.4376, 0.3686, 0.9197, 0.3806, 0.9472, 0.3137, 0.926, 0.3128, 0.9025, 0.9388, 0.7596, 0.9428, 0.7937, 0.893, 0.7973, 0.8893, 0.7664, 0.8885, 0.4009, 0.8861, 0.4292, 0.8312, 0.4376, 0.8299, 0.412, 0.3612, 0.8891, 0.3686, 0.9197, 0.3128, 0.9025, 0.3097, 0.8752, 0.9361, 0.7258, 0.9388, 0.7596, 0.8893, 0.7664, 0.8862, 0.7358, 0.8885, 0.4273, 0.9031, 0.3963, 0.9589, 0.4073, 0.9556, 0.4359, 0.359, 0.8563, 0.3612, 0.8891, 0.3097, 0.8752, 0.3092, 0.8457, 0.2387, 0.9319, 0.2077, 0.9052, 0.2187, 0.8895, 0.2543, 0.9097, 0.8042, 0.5262, 0.7609, 0.5231, 0.7606, 0.504, 0.8038, 0.499, 0.2543, 0.9097, 0.2187, 0.8895, 0.2264, 0.8721, 0.2652, 0.8848, 0.8038, 0.499, 0.7606, 0.504, 0.7589, 0.4853, 0.8014, 0.4725, 0.2652, 0.8848, 0.2264, 0.8721, 0.2306, 0.8534, 0.2711, 0.8583, 0.0, 0.8788, 0.03991, 0.8679, 0.04683, 0.8856, 0.009828, 0.904, 0.2236, 0.7367, 0.1972, 0.7679, 0.1816, 0.7569, 0.2013, 0.721, 0.2711, 0.8583, 0.2306, 0.8534, 0.231, 0.8343, 0.2717, 0.8312, 0.009828, 0.904, 0.04683, 0.8856, 0.05711, 0.9017, 0.02444, 0.9268, 0.2013, 0.721, 0.1816, 0.7569, 0.1641, 0.7491, 0.1765, 0.71, 0.2717, 0.8312, 0.231, 0.8343, 0.2277, 0.8155, 0.267, 0.8045, 0.02444, 0.9268, 0.05711, 0.9017, 0.07035, 0.9155, 0.04332, 0.9465, 0.1765, 0.71, 0.1641, 0.7491, 0.1455, 0.745, 0.1501, 0.7041, 0.267, 0.8045, 0.2277, 0.8155, 0.2208, 0.7978, 0.2572, 0.7793, 0.04332, 0.9465, 0.07035, 0.9155, 0.08602, 0.9265, 0.06566, 0.9622, 0.1501, 0.7041, 0.1455, 0.745, 0.1264, 0.7446, 0.123, 0.7035, 0.2572, 0.7793, 0.2208, 0.7978, 0.2105, 0.7817, 0.2425, 0.7564, 0.06566, 0.9622, 0.08602, 0.9265, 0.1035, 0.9342, 0.09049, 0.9732, 0.123, 0.7035, 0.1264, 0.7446, 0.1076, 0.7479, 0.09626, 0.7082, 0.2425, 0.7564, 0.2105, 0.7817, 0.1972, 0.7679, 0.2236, 0.7367, 0.09049, 0.9732, 0.1035, 0.9342, 0.1221, 0.9384, 0.1169, 0.9792, 0.09626, 0.7082, 0.1076, 0.7479, 0.08979, 0.7548, 0.07093, 0.718, 0.1169, 0.9792, 0.1221, 0.9384, 0.1412, 0.9388, 0.144, 0.9798, 0.07093, 0.718, 0.08979, 0.7548, 0.07367, 0.765, 0.048, 0.7326, 0.144, 0.9798, 0.1412, 0.9388, 0.16, 0.9355, 0.1708, 0.9751, 0.048, 0.7326, 0.07367, 0.765, 0.05986, 0.7782, 0.02836, 0.7514, 0.1708, 0.9751, 0.16, 0.9355, 0.1778, 0.9286, 0.1961, 0.9653, 0.02836, 0.7514, 0.05986, 0.7782, 0.04889, 0.7939, 0.01276, 0.7736, 0.1961, 0.9653, 0.1778, 0.9286, 0.1939, 0.9184, 0.219, 0.9507, 0.7991, 0.5781, 0.7573, 0.5596, 0.7598, 0.5419, 0.8026, 0.5529, 0.219, 0.9507, 0.1939, 0.9184, 0.2077, 0.9052, 0.2387, 0.9319, 0.8026, 0.5529, 0.7598, 0.5419, 0.7609, 0.5231, 0.8042, 0.5262, 0.1972, 0.7679, 0.134, 0.8417, 0.1816, 0.7569, 0.2306, 0.8534, 0.134, 0.8417, 0.231, 0.8343, 0.04683, 0.8856, 0.134, 0.8417, 0.05711, 0.9017, 0.1816, 0.7569, 0.134, 0.8417, 0.1641, 0.7491, 0.231, 0.8343, 0.134, 0.8417, 0.2277, 0.8155, 0.05711, 0.9017, 0.134, 0.8417, 0.07035, 0.9155, 0.1641, 0.7491, 0.134, 0.8417, 0.1455, 0.745, 0.2277, 0.8155, 0.134, 0.8417, 0.2208, 0.7978, 0.07035, 0.9155, 0.134, 0.8417, 0.08602, 0.9265, 0.1455, 0.745, 0.134, 0.8417, 0.1264, 0.7446, 0.2208, 0.7978, 0.134, 0.8417, 0.2105, 0.7817, 0.08602, 0.9265, 0.134, 0.8417, 0.1035, 0.9342, 0.1264, 0.7446, 0.134, 0.8417, 0.1076, 0.7479, 0.2105, 0.7817, 0.134, 0.8417, 0.1972, 0.7679, 0.1035, 0.9342, 0.134, 0.8417, 0.1221, 0.9384, 0.1076, 0.7479, 0.134, 0.8417, 0.08979, 0.7548, 0.1221, 0.9384, 0.134, 0.8417, 0.1412, 0.9388, 0.08979, 0.7548, 0.134, 0.8417, 0.07367, 0.765, 0.1412, 0.9388, 0.134, 0.8417, 0.16, 0.9355, 0.07367, 0.765, 0.134, 0.8417, 0.05986, 0.7782, 0.16, 0.9355, 0.134, 0.8417, 0.1778, 0.9286, 0.05986, 0.7782, 0.134, 0.8417, 0.04889, 0.7939, 0.1778, 0.9286, 0.134, 0.8417, 0.1939, 0.9184, 0.04889, 0.7939, 0.134, 0.8417, 0.04118, 0.8113, 0.1939, 0.9184, 0.134, 0.8417, 0.2077, 0.9052, 0.04118, 0.8113, 0.134, 0.8417, 0.03704, 0.83, 0.2077, 0.9052, 0.134, 0.8417, 0.2187, 0.8895, 0.03704, 0.83, 0.134, 0.8417, 0.03661, 0.8491, 0.2187, 0.8895, 0.134, 0.8417, 0.2264, 0.8721, 0.03661, 0.8491, 0.134, 0.8417, 0.03991, 0.8679, 0.2264, 0.8721, 0.134, 0.8417, 0.2306, 0.8534, 0.03991, 0.8679, 0.134, 0.8417, 0.04683, 0.8856, 0.8335, 0.5582, 0.8026, 0.5529, 0.8042, 0.5262, 0.8353, 0.5276, 0.2313, 0.9666, 0.219, 0.9507, 0.2387, 0.9319, 0.2538, 0.9451, 0.8295, 0.5872, 0.7991, 0.5781, 0.8026, 0.5529, 0.8335, 0.5582, 0.205, 0.9833, 0.1961, 0.9653, 0.219, 0.9507, 0.2313, 0.9666, 0.8234, 0.6134, 0.7938, 0.601, 0.7991, 0.5781, 0.8295, 0.5872, 0.176, 0.9946, 0.1708, 0.9751, 0.1961, 0.9653, 0.205, 0.9833, 0.8155, 0.6357, 0.7869, 0.6205, 0.7938, 0.601, 0.8234, 0.6134, 0.1453, 1.0, 0.144, 0.9798, 0.1708, 0.9751, 0.176, 0.9946, 0.3212, 0.7545, 0.2959, 0.758, 0.2996, 0.7337, 0.3254, 0.7266, 0.9642, 0.5287, 0.9879, 0.5244, 0.9856, 0.5496, 0.9619, 0.5575, 0.3169, 0.7844, 0.2922, 0.7841, 0.2959, 0.758, 0.3212, 0.7545, 0.9624, 0.498, 0.989, 0.4978, 0.9879, 0.5244, 0.9642, 0.5287, 0.8908, 0.6794, 0.8604, 0.6953, 0.86, 0.6752, 0.8922, 0.656, 0.3128, 0.8152, 0.2886, 0.811, 0.2922, 0.7841, 0.3169, 0.7844, 0.958, 0.4666, 0.9882, 0.4706, 0.989, 0.4978, 0.9624, 0.498, 0.8872, 0.7065, 0.8604, 0.7185, 0.8604, 0.6953, 0.8908, 0.6794, 0.3092, 0.8457, 0.2852, 0.8376, 0.2886, 0.811, 0.3128, 0.8152, 0.9556, 0.4359, 0.9878, 0.4439, 0.9882, 0.4706, 0.958, 0.4666, 0.8862, 0.7358, 0.8622, 0.7438, 0.8604, 0.7185, 0.8872, 0.7065, 0.3097, 0.8752, 0.283, 0.8629, 0.2852, 0.8376, 0.3092, 0.8457, 0.9589, 0.4073, 0.989, 0.419, 0.9878, 0.4439, 0.9556, 0.4359, 0.8893, 0.7664, 0.8652, 0.7704, 0.8622, 0.7438, 0.8862, 0.7358, 0.3128, 0.9025, 0.2826, 0.8863, 0.283, 0.8629, 0.3097, 0.8752, 0.8312, 0.4376, 0.7978, 0.4477, 0.7938, 0.4255, 0.8299, 0.412, 0.893, 0.7973, 0.8684, 0.7973, 0.8652, 0.7704, 0.8893, 0.7664, 0.3137, 0.926, 0.2818, 0.9065, 0.2826, 0.8863, 0.3128, 0.9025, 0.8324, 0.4661, 0.8014, 0.4725, 0.7978, 0.4477, 0.8312, 0.4376, 0.8968, 0.8273, 0.8717, 0.8235, 0.8684, 0.7973, 0.893, 0.7973, 0.8348, 0.4965, 0.8038, 0.499, 0.8014, 0.4725, 0.8324, 0.4661, 0.9007, 0.8553, 0.8751, 0.848, 0.8717, 0.8235, 0.8968, 0.8273, 0.8353, 0.5276, 0.8042, 0.5262, 0.8038, 0.499, 0.8348, 0.4965, 0.2538, 0.9451, 0.2387, 0.9319, 0.2543, 0.9097, 0.2717, 0.9196, 0.8022, 0.0, 0.8022, 0.4009, 0.4011, 0.4009, 0.4011, 4.264e-08, 0.495, 0.7366, 0.466, 0.7172, 0.4683, 0.7144, 0.497, 0.7336, 0.5273, 0.75, 0.495, 0.7366, 0.497, 0.7336, 0.5286, 0.7467, 0.5617, 0.7569, 0.5273, 0.75, 0.5286, 0.7467, 0.5622, 0.7533, 0.5967, 0.7569, 0.5617, 0.7569, 0.5622, 0.7533, 0.5964, 0.7533, 0.6312, 0.75, 0.5967, 0.7569, 0.5964, 0.7533, 0.6301, 0.7466, 0.6636, 0.7366, 0.6312, 0.75, 0.6301, 0.7466, 0.6619, 0.7335, 0.6927, 0.7171, 0.6636, 0.7366, 0.6619, 0.7335, 0.6905, 0.7144, 0.7175, 0.6923, 0.6927, 0.7171, 0.6905, 0.7144, 0.7148, 0.6901, 0.737, 0.6632, 0.7175, 0.6923, 0.7148, 0.6901, 0.7339, 0.6615, 0.7505, 0.6308, 0.737, 0.6632, 0.7339, 0.6615, 0.747, 0.6298, 0.7573, 0.5964, 0.7505, 0.6308, 0.747, 0.6298, 0.7538, 0.5961, 0.7573, 0.5613, 0.7573, 0.5964, 0.7538, 0.5961, 0.7538, 0.5617, 0.7505, 0.527, 0.7573, 0.5613, 0.7538, 0.5617, 0.7471, 0.5281, 0.7371, 0.4946, 0.7505, 0.527, 0.7471, 0.5281, 0.7341, 0.4965, 0.7177, 0.4654, 0.7371, 0.4946, 0.7341, 0.4965, 0.7151, 0.468, 0.693, 0.4407, 0.7177, 0.4654, 0.7151, 0.468, 0.6907, 0.4435, 0.6637, 0.4212, 0.693, 0.4407, 0.6907, 0.4435, 0.6617, 0.4242, 0.6312, 0.4077, 0.6637, 0.4212, 0.6617, 0.4242, 0.6299, 0.4111, 0.5968, 0.4009, 0.6312, 0.4077, 0.6299, 0.4111, 0.5963, 0.4044, 0.5617, 0.4009, 0.5968, 0.4009, 0.5963, 0.4044, 0.562, 0.4044, 0.5273, 0.4077, 0.5617, 0.4009, 0.562, 0.4044, 0.5283, 0.4111, 0.4948, 0.4211, 0.5273, 0.4077, 0.5283, 0.4111, 0.4965, 0.4243, 0.4657, 0.4406, 0.4948, 0.4211, 0.4965, 0.4243, 0.468, 0.4434, 0.4409, 0.4654, 0.4657, 0.4406, 0.468, 0.4434, 0.4436, 0.4677, 0.4214, 0.4946, 0.4409, 0.4654, 0.4436, 0.4677, 0.4245, 0.4962, 0.408, 0.527, 0.4214, 0.4946, 0.4245, 0.4962, 0.4114, 0.528, 0.4011, 0.5613, 0.408, 0.527, 0.4114, 0.528, 0.4047, 0.5617, 0.4011, 0.5964, 0.4011, 0.5613, 0.4047, 0.5617, 0.4047, 0.596, 0.408, 0.6308, 0.4011, 0.5964, 0.4047, 0.596, 0.4114, 0.6296, 0.4214, 0.6632, 0.408, 0.6308, 0.4114, 0.6296, 0.4245, 0.6613, 0.441, 0.6924, 0.4214, 0.6632, 0.4245, 0.6613, 0.4436, 0.6898, 0.466, 0.7172, 0.441, 0.6924, 0.4436, 0.6898, 0.4683, 0.7144, 0.9928, 0.7965, 0.9928, 0.3963, 0.9965, 0.3963, 0.9965, 0.7964, 0.989, 0.7967, 0.989, 0.3963, 0.9928, 0.3963, 0.9928, 0.7967, 1.0, 0.3964, 1.0, 0.7952, 0.9965, 0.795, 0.9965, 0.3963, 0.905, 0.3589, 0.905, 0.0001994, 0.9087, 0.0, 0.9087, 0.3587, 0.1907, 0.1905, 0.1907, 0.2103, 0.0, 0.4009, 0.0, 2.537e-06, 0.2105, 0.1905, 0.1907, 0.1905, 0.0, 2.537e-06, 0.4011, 0.0, 0.2105, 0.2103, 0.2105, 0.1905, 0.4011, 0.0, 0.4011, 0.4009, 0.1907, 0.2103, 0.2105, 0.2103, 0.4011, 0.4009, 0.0, 0.4009, 0.662, 0.7569, 0.6737, 0.7569, 0.6737, 0.7685, 0.662, 0.7685, 0.3935, 0.735, 0.3935, 0.7173, 0.4006, 0.7223, 0.4006, 0.7328, 0.2818, 0.7035, 0.2818, 0.7233, 0.2749, 0.7194, 0.2749, 0.7078, 0.2818, 0.7233, 0.2818, 0.7429, 0.2771, 0.7383, 0.2771, 0.7267, 0.8239, 0.3741, 0.821, 0.3759, 0.8187, 0.2799, 0.8239, 0.2783, 0.5124, 0.8204, 0.5094, 0.8217, 0.507, 0.8162, 0.5107, 0.8167, 0.3837, 0.8941, 0.384, 0.6976, 0.387, 0.6975, 0.3867, 0.894, 0.5134, 0.8166, 0.5107, 0.8167, 0.5977, 0.7621, 0.5998, 0.7657, 0.5039, 0.7675, 0.5008, 0.7674, 0.5015, 0.7655, 0.5043, 0.7634, 0.507, 0.7674, 0.507, 0.9639, 0.5039, 0.9639, 0.5039, 0.7675, 0.807, 0.2783, 0.8099, 0.2799, 0.8076, 0.3794, 0.8022, 0.3786, 0.3806, 0.8942, 0.3837, 0.8941, 0.384, 0.9014, 0.3809, 0.9007, 0.5039, 0.7675, 0.5039, 0.9639, 0.5009, 0.9639, 0.5008, 0.7674, 0.821, 0.3759, 0.8178, 0.3749, 0.8131, 0.2799, 0.8187, 0.2799, 0.5145, 0.8183, 0.5124, 0.8204, 0.5107, 0.8167, 0.5134, 0.8166, 0.3932, 0.6999, 0.3935, 0.8964, 0.3904, 0.8963, 0.3901, 0.6997, 0.8099, 0.2799, 0.8131, 0.279, 0.8131, 0.3798, 0.8076, 0.3794, 0.507, 0.7674, 0.5039, 0.7675, 0.5043, 0.7634, 0.5069, 0.7612, 0.3901, 0.6997, 0.3904, 0.8963, 0.3873, 0.8962, 0.387, 0.6997, 0.6579, 0.7575, 0.662, 0.7615, 0.662, 0.7683, 0.6567, 0.7725, 0.6506, 0.7725, 0.6468, 0.7679, 0.6468, 0.7612, 0.6521, 0.7569, 0.3837, 0.8941, 0.3867, 0.894, 0.387, 0.9002, 0.384, 0.9014, 0.5145, 0.8183, 0.5998, 0.9682, 0.5977, 0.9703, 0.5124, 0.8204, 0.2761, 0.7429, 0.2794, 0.7429, 0.2818, 0.7453, 0.2818, 0.7486, 0.2794, 0.751, 0.2761, 0.751, 0.2737, 0.7486, 0.2737, 0.7453, 0.5107, 0.8167, 0.507, 0.8162, 0.5932, 0.7569, 0.5977, 0.7621, 0.5124, 0.8204, 0.5977, 0.9703, 0.5947, 0.9715, 0.5094, 0.8217, 0.5043, 0.7634, 0.5015, 0.7655, 0.4011, 0.7691, 0.4019, 0.7631, 0.3932, 0.6999, 0.3901, 0.6997, 0.3904, 0.6986, 0.3935, 0.698, 0.3806, 0.8942, 0.3809, 0.6977, 0.384, 0.6976, 0.3837, 0.8941, 0.3901, 0.6997, 0.387, 0.6997, 0.3874, 0.6975, 0.3904, 0.6986, 0.5069, 0.7612, 0.5043, 0.7634, 0.4019, 0.7631, 0.4025, 0.7569])
me_circle.materials.append(mat_material)
me_circle.materials.append(mat_material_001)
me_circle.use_remesh_preserve_volume = False
me_circle.use_remesh_preserve_attributes = False
me_circle.use_mirror_vertex_groups = False
me_circle.update()

# ---- objects
ob_circle = bpy.data.objects.new('Circle', me_circle)

# ---- transforms, parenting, visibility, modifiers, constraints
ob_circle.location = (0.0, 0.0, 0.0)
ob_circle.lineart.crease_threshold = 0.0

# ---- collection membership
col_collection_1.objects.link(ob_circle)

# ---- scene / render settings (as saved in the file)
scene.frame_start = 1; scene.frame_end = 250; scene.frame_set(1)
scene.render.engine = 'CYCLES'
scene.render.resolution_percentage = 50
scene.render.dither_intensity = 0.0
scene.cycles.use_denoising = False
scene.cycles.samples = 128
scene.cycles.sampling_pattern = 'TABULATED_SOBOL'
scene.cycles.use_adaptive_sampling = False
scene.cycles.use_light_tree = False
scene.cycles.blur_glossy = 0.0
scene.cycles.sample_clamp_indirect = 0.0
scene.cycles.bake_type = 'ENVIRONMENT'
scene.view_settings.view_transform = 'Standard'
bpy.context.view_layer.update()

# ---- added for rendering (the .blend has no active camera and no usable light): camera, sun
cam_auto = bpy.data.cameras.new('AutoCamera')
cam_auto.lens = 50.0
cam_auto.sensor_width = 36.0
cam_auto.clip_end = 1000.0
ob_auto_camera = bpy.data.objects.new('AutoCamera', cam_auto)
scene.collection.objects.link(ob_auto_camera)
ob_auto_camera.location = (4.24097, -5.08916, 3.68509)
ob_auto_camera.rotation_euler = (1.09748, -7.21219e-08, 0.694738)
scene.camera = ob_auto_camera
light_auto_sun = bpy.data.lights.new('AutoSun', 'SUN')
light_auto_sun.energy = 3.0
light_auto_sun.angle = 0.0523599
ob_auto_sun = bpy.data.objects.new('AutoSun', light_auto_sun)
scene.collection.objects.link(ob_auto_sun)
ob_auto_sun.rotation_euler = (0.872665, 0.174533, 0.523599)
bpy.context.view_layer.update()
